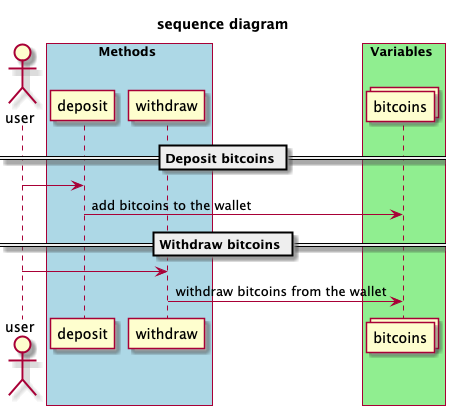

The diagram above was rendered by PlantUML. Its source (embedded in the PNG):
@startuml
skin rose
title sequence diagram
actor user
box Methods #LightBlue
    participant deposit
    participant withdraw
end box
box Variables #LightGreen
    collections bitcoins
end box

== Deposit bitcoins ==

user -> deposit
deposit -> bitcoins : add bitcoins to the wallet

== Withdraw bitcoins ==

user -> withdraw
withdraw -> bitcoins : withdraw bitcoins from the wallet

@enduml